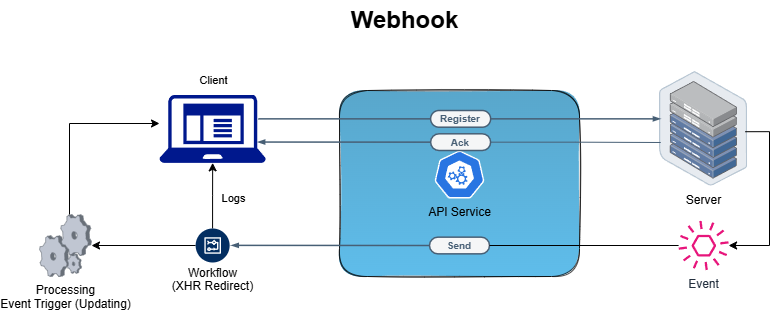

The diagram above was exported from draw.io. Its source (the exported page's mxGraphModel, read from the mxfile embedded in the PNG):
<mxGraphModel dx="815" dy="465" grid="1" gridSize="10" guides="1" tooltips="1" connect="1" arrows="1" fold="1" page="1" pageScale="1" pageWidth="850" pageHeight="1100" math="0" shadow="0">
  <root>
    <mxCell id="0" />
    <mxCell id="1" parent="0" />
    <mxCell id="K0GHrpCOKQxiJRJr1xc3-10" value="Webhook" style="text;strokeColor=none;fillColor=none;html=1;fontSize=24;fontStyle=1;verticalAlign=middle;align=center;" parent="1" vertex="1">
      <mxGeometry x="385" y="170" width="100" height="40" as="geometry" />
    </mxCell>
    <mxCell id="6fBRGU71crBxRNTxyvhu-21" value="" style="rounded=1;whiteSpace=wrap;html=1;strokeWidth=1;fillWeight=4;hachureGap=8;hachureAngle=45;sketch=1;gradientColor=#1BA1E2;fillColor=#1281b5;opacity=70;" parent="1" vertex="1">
      <mxGeometry x="370" y="260" width="240" height="186" as="geometry" />
    </mxCell>
    <mxCell id="6fBRGU71crBxRNTxyvhu-2" value="Server" style="image;points=[];aspect=fixed;html=1;align=center;shadow=0;dashed=0;image=img/lib/allied_telesis/storage/Datacenter_Server_Half_Rack_ToR.svg;labelBackgroundColor=none;" parent="1" vertex="1">
      <mxGeometry x="690" y="241.05" width="88.2" height="114.6" as="geometry" />
    </mxCell>
    <mxCell id="6fBRGU71crBxRNTxyvhu-4" value="" style="sketch=0;aspect=fixed;pointerEvents=1;shadow=0;dashed=0;html=1;strokeColor=none;labelPosition=center;verticalLabelPosition=bottom;verticalAlign=top;align=center;fillColor=#00188D;shape=mxgraph.mscae.enterprise.client_application" parent="1" vertex="1">
      <mxGeometry x="190" y="264.35" width="106.25" height="68" as="geometry" />
    </mxCell>
    <mxCell id="6fBRGU71crBxRNTxyvhu-9" value="" style="group" parent="1" connectable="0" vertex="1">
      <mxGeometry x="461.12" y="280" width="60" height="16.7" as="geometry" />
    </mxCell>
    <mxCell id="6fBRGU71crBxRNTxyvhu-6" value="&lt;p style=&quot;line-height: 114%;&quot;&gt;&lt;font color=&quot;#475f75&quot; size=&quot;1&quot;&gt;&lt;b style=&quot;&quot;&gt;Register&lt;/b&gt;&lt;/font&gt;&lt;/p&gt;" style="rounded=1;whiteSpace=wrap;html=1;arcSize=50;strokeColor=#475f75;fillColor=#f5f6f7;fontColor=#266f3a;strokeWidth=1.5;" parent="6fBRGU71crBxRNTxyvhu-9" vertex="1">
      <mxGeometry width="60" height="16.7" as="geometry" />
    </mxCell>
    <mxCell id="6fBRGU71crBxRNTxyvhu-10" value="" style="group" parent="1" connectable="0" vertex="1">
      <mxGeometry x="460" y="406.65" width="60" height="16.7" as="geometry" />
    </mxCell>
    <mxCell id="6fBRGU71crBxRNTxyvhu-11" value="&lt;p style=&quot;line-height: 114%;&quot;&gt;&lt;font color=&quot;#475f75&quot; size=&quot;1&quot;&gt;&lt;b style=&quot;&quot;&gt;Send&lt;/b&gt;&lt;/font&gt;&lt;/p&gt;" style="rounded=1;whiteSpace=wrap;html=1;arcSize=50;strokeColor=#475f75;fillColor=#f5f6f7;fontColor=#266f3a;strokeWidth=1.5;" parent="6fBRGU71crBxRNTxyvhu-10" vertex="1">
      <mxGeometry width="60" height="16.7" as="geometry" />
    </mxCell>
    <mxCell id="6fBRGU71crBxRNTxyvhu-14" value="API Service" style="aspect=fixed;sketch=0;html=1;dashed=0;whitespace=wrap;verticalLabelPosition=bottom;verticalAlign=top;fillColor=#2875E2;strokeColor=#ffffff;points=[[0.005,0.63,0],[0.1,0.2,0],[0.9,0.2,0],[0.5,0,0],[0.995,0.63,0],[0.72,0.99,0],[0.5,1,0],[0.28,0.99,0]];shape=mxgraph.kubernetes.icon2;prIcon=api" parent="1" vertex="1">
      <mxGeometry x="465" y="320" width="50" height="48" as="geometry" />
    </mxCell>
    <mxCell id="6fBRGU71crBxRNTxyvhu-16" value="" style="endArrow=none;html=1;rounded=0;exitX=1;exitY=0.5;exitDx=0;exitDy=0;" parent="1" source="6fBRGU71crBxRNTxyvhu-11" target="6fBRGU71crBxRNTxyvhu-17" edge="1">
      <mxGeometry width="50" height="50" relative="1" as="geometry">
        <mxPoint x="420" y="420" as="sourcePoint" />
        <mxPoint x="470" y="370" as="targetPoint" />
      </mxGeometry>
    </mxCell>
    <mxCell id="6fBRGU71crBxRNTxyvhu-19" value="" style="edgeStyle=orthogonalEdgeStyle;rounded=0;orthogonalLoop=1;jettySize=auto;html=1;exitX=0.973;exitY=0.525;exitDx=0;exitDy=0;exitPerimeter=0;" parent="1" source="6fBRGU71crBxRNTxyvhu-2" edge="1">
      <mxGeometry relative="1" as="geometry">
        <mxPoint x="835" y="300" as="sourcePoint" />
        <mxPoint x="759.0999999999999" y="414.99" as="targetPoint" />
        <Array as="points">
          <mxPoint x="800" y="301" />
          <mxPoint x="800" y="415" />
        </Array>
      </mxGeometry>
    </mxCell>
    <mxCell id="6fBRGU71crBxRNTxyvhu-17" value="Event" style="sketch=0;outlineConnect=0;fontColor=#232F3E;gradientColor=none;fillColor=#E7157B;strokeColor=none;dashed=0;verticalLabelPosition=bottom;verticalAlign=top;align=center;html=1;fontSize=12;fontStyle=0;aspect=fixed;pointerEvents=1;shape=mxgraph.aws4.event;direction=west;" parent="1" vertex="1">
      <mxGeometry x="709.1" y="390" width="50" height="50" as="geometry" />
    </mxCell>
    <mxCell id="6fBRGU71crBxRNTxyvhu-23" value="" style="endArrow=blockThin;html=1;rounded=0;strokeColor=#475f75;strokeWidth=1.5;endFill=1;endSize=4;startSize=4;exitX=0;exitY=0.5;exitDx=0;exitDy=0;entryX=1.043;entryY=0.496;entryDx=0;entryDy=0;entryPerimeter=0;" parent="1" source="6fBRGU71crBxRNTxyvhu-11" target="6fBRGU71crBxRNTxyvhu-25" edge="1">
      <mxGeometry width="50" height="50" relative="1" as="geometry">
        <mxPoint x="405" y="474" as="sourcePoint" />
        <mxPoint x="252.9899999999999" y="414.86064868442827" as="targetPoint" />
        <Array as="points" />
      </mxGeometry>
    </mxCell>
    <mxCell id="K0GHrpCOKQxiJRJr1xc3-3" style="edgeStyle=orthogonalEdgeStyle;rounded=0;orthogonalLoop=1;jettySize=auto;html=1;" parent="1" source="6fBRGU71crBxRNTxyvhu-25" target="6fBRGU71crBxRNTxyvhu-4" edge="1">
      <mxGeometry relative="1" as="geometry" />
    </mxCell>
    <mxCell id="K0GHrpCOKQxiJRJr1xc3-4" value="Logs" style="edgeLabel;html=1;align=center;verticalAlign=middle;resizable=0;points=[];labelBackgroundColor=none;" parent="K0GHrpCOKQxiJRJr1xc3-3" connectable="0" vertex="1">
      <mxGeometry x="-0.0832" y="2" relative="1" as="geometry">
        <mxPoint x="22" as="offset" />
      </mxGeometry>
    </mxCell>
    <mxCell id="K0GHrpCOKQxiJRJr1xc3-8" style="edgeStyle=orthogonalEdgeStyle;rounded=0;orthogonalLoop=1;jettySize=auto;html=1;" parent="1" source="6fBRGU71crBxRNTxyvhu-25" target="K0GHrpCOKQxiJRJr1xc3-7" edge="1">
      <mxGeometry relative="1" as="geometry" />
    </mxCell>
    <mxCell id="6fBRGU71crBxRNTxyvhu-25" value="Workflow&lt;div style=&quot;line-height: 110%; margin-top: 0px; padding-top: 0px;&quot;&gt;(XHR Redirect)&lt;/div&gt;" style="verticalLabelPosition=bottom;aspect=fixed;html=1;shape=mxgraph.salesforce.workflow2;" parent="1" vertex="1">
      <mxGeometry x="226.13" y="398" width="34" height="34" as="geometry" />
    </mxCell>
    <mxCell id="K0GHrpCOKQxiJRJr1xc3-6" value="Client" style="edgeLabel;html=1;align=center;verticalAlign=middle;resizable=0;points=[];labelBackgroundColor=none;" parent="1" connectable="0" vertex="1">
      <mxGeometry x="243.12484520180035" y="249.9950297619047" as="geometry" />
    </mxCell>
    <mxCell id="K0GHrpCOKQxiJRJr1xc3-7" value="Processing&lt;div&gt;Event Trigger (Updating)&lt;/div&gt;" style="verticalLabelPosition=bottom;sketch=0;aspect=fixed;html=1;verticalAlign=top;strokeColor=none;align=center;outlineConnect=0;shape=mxgraph.citrix.process;" parent="1" vertex="1">
      <mxGeometry x="70" y="384" width="52" height="62" as="geometry" />
    </mxCell>
    <mxCell id="K0GHrpCOKQxiJRJr1xc3-9" style="edgeStyle=orthogonalEdgeStyle;rounded=0;orthogonalLoop=1;jettySize=auto;html=1;" parent="1" source="K0GHrpCOKQxiJRJr1xc3-7" target="6fBRGU71crBxRNTxyvhu-4" edge="1">
      <mxGeometry relative="1" as="geometry">
        <mxPoint x="100" y="380" as="sourcePoint" />
        <Array as="points">
          <mxPoint x="100" y="293" />
        </Array>
      </mxGeometry>
    </mxCell>
    <mxCell id="6fBRGU71crBxRNTxyvhu-8" value="" style="endArrow=blockThin;html=1;rounded=0;strokeColor=#475F75;strokeWidth=1.5;endFill=1;endSize=4;startSize=4;exitX=1;exitY=0.5;exitDx=0;exitDy=0;" parent="1" source="6fBRGU71crBxRNTxyvhu-6" edge="1">
      <mxGeometry width="50" height="50" relative="1" as="geometry">
        <mxPoint x="382.14" y="211.95000000000005" as="sourcePoint" />
        <mxPoint x="691.1199999999998" y="288.3499999999999" as="targetPoint" />
      </mxGeometry>
    </mxCell>
    <mxCell id="6fBRGU71crBxRNTxyvhu-7" value="" style="endArrow=none;html=1;rounded=0;entryX=0;entryY=0.5;entryDx=0;entryDy=0;strokeColor=#475f75;strokeWidth=1.5;exitX=0.92;exitY=0.5;exitDx=0;exitDy=0;exitPerimeter=0;" parent="1" target="6fBRGU71crBxRNTxyvhu-6" edge="1">
      <mxGeometry width="50" height="50" relative="1" as="geometry">
        <mxPoint x="288.8700000000001" y="288.35000000000014" as="sourcePoint" />
        <mxPoint x="357.14" y="202" as="targetPoint" />
      </mxGeometry>
    </mxCell>
    <mxCell id="aoVK2Wg61wLYKjAaiCEf-1" value="" style="group" connectable="0" vertex="1" parent="1">
      <mxGeometry x="461.12" y="303.29999999999995" width="60" height="16.7" as="geometry" />
    </mxCell>
    <mxCell id="aoVK2Wg61wLYKjAaiCEf-2" value="&lt;p style=&quot;line-height: 114%;&quot;&gt;&lt;font color=&quot;#475f75&quot; size=&quot;1&quot;&gt;&lt;b style=&quot;&quot;&gt;Ack&lt;/b&gt;&lt;/font&gt;&lt;/p&gt;" style="rounded=1;whiteSpace=wrap;html=1;arcSize=50;strokeColor=#475f75;fillColor=#f5f6f7;fontColor=#266f3a;strokeWidth=1.5;" vertex="1" parent="aoVK2Wg61wLYKjAaiCEf-1">
      <mxGeometry width="60" height="16.7" as="geometry" />
    </mxCell>
    <mxCell id="aoVK2Wg61wLYKjAaiCEf-3" value="" style="endArrow=blockThin;html=1;rounded=0;strokeColor=#475f75;strokeWidth=1.5;endFill=1;endSize=4;startSize=4;exitX=0;exitY=0.5;exitDx=0;exitDy=0;entryX=0.922;entryY=0.694;entryDx=0;entryDy=0;entryPerimeter=0;" edge="1" parent="1" source="aoVK2Wg61wLYKjAaiCEf-2" target="6fBRGU71crBxRNTxyvhu-4">
      <mxGeometry width="50" height="50" relative="1" as="geometry">
        <mxPoint x="480" y="233.3" as="sourcePoint" />
        <mxPoint x="310" y="233.64999999999998" as="targetPoint" />
      </mxGeometry>
    </mxCell>
    <mxCell id="aoVK2Wg61wLYKjAaiCEf-5" style="edgeStyle=orthogonalEdgeStyle;rounded=0;orthogonalLoop=1;jettySize=auto;html=1;entryX=0.014;entryY=0.619;entryDx=0;entryDy=0;entryPerimeter=0;strokeColor=#475F75;endArrow=none;endFill=0;" edge="1" parent="1" source="aoVK2Wg61wLYKjAaiCEf-2" target="6fBRGU71crBxRNTxyvhu-2">
      <mxGeometry relative="1" as="geometry" />
    </mxCell>
  </root>
</mxGraphModel>